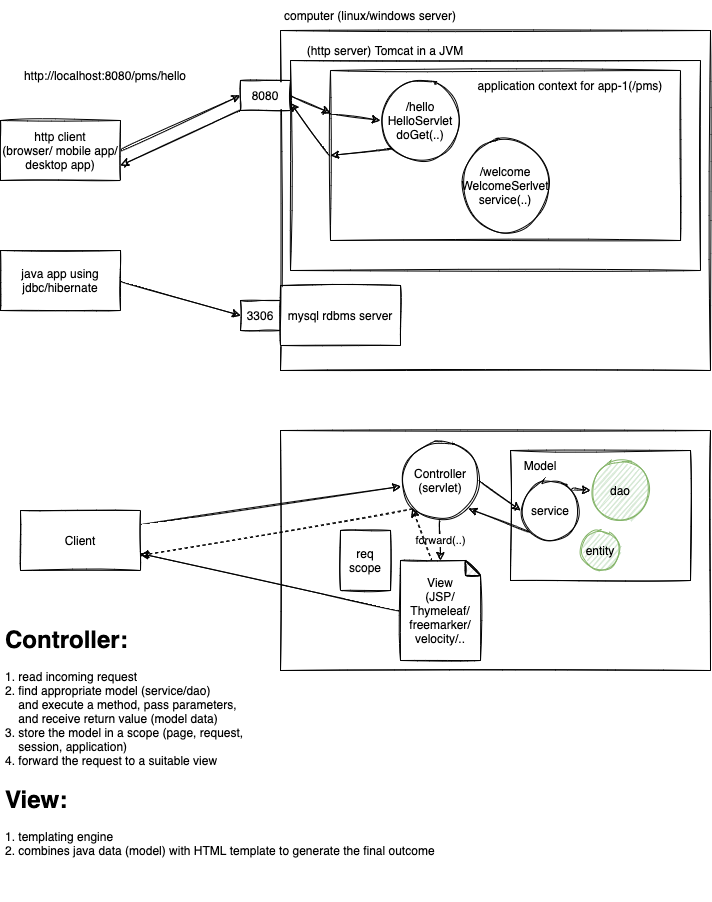

The diagram above was exported from draw.io. Its source (the exported page's mxGraphModel, read from the mxfile embedded in the PNG):
<mxGraphModel dx="821" dy="413" grid="1" gridSize="10" guides="1" tooltips="1" connect="1" arrows="1" fold="1" page="1" pageScale="1" pageWidth="827" pageHeight="1169" math="0" shadow="0">
  <root>
    <mxCell id="0" />
    <mxCell id="1" parent="0" />
    <mxCell id="3" value="" style="rounded=0;whiteSpace=wrap;html=1;sketch=1;" vertex="1" parent="1">
      <mxGeometry x="320" y="40" width="430" height="340" as="geometry" />
    </mxCell>
    <mxCell id="10" value="" style="rounded=0;whiteSpace=wrap;html=1;sketch=1;" vertex="1" parent="1">
      <mxGeometry x="330" y="70" width="410" height="210" as="geometry" />
    </mxCell>
    <mxCell id="22" style="edgeStyle=none;curved=1;sketch=1;html=1;exitX=0;exitY=0.5;exitDx=0;exitDy=0;entryX=1;entryY=0.75;entryDx=0;entryDy=0;" edge="1" parent="1" source="15" target="5">
      <mxGeometry relative="1" as="geometry" />
    </mxCell>
    <mxCell id="15" value="" style="rounded=0;whiteSpace=wrap;html=1;sketch=1;" vertex="1" parent="1">
      <mxGeometry x="370" y="80" width="350" height="170" as="geometry" />
    </mxCell>
    <mxCell id="12" style="edgeStyle=none;curved=1;sketch=1;html=1;exitX=1;exitY=0.5;exitDx=0;exitDy=0;entryX=0;entryY=0.5;entryDx=0;entryDy=0;" edge="1" parent="1" source="2" target="5">
      <mxGeometry relative="1" as="geometry" />
    </mxCell>
    <mxCell id="2" value="http client&lt;br&gt;(browser/ mobile app/ desktop app)" style="rounded=0;whiteSpace=wrap;html=1;sketch=1;" vertex="1" parent="1">
      <mxGeometry x="40" y="130" width="120" height="60" as="geometry" />
    </mxCell>
    <mxCell id="4" value="computer (linux/windows server)" style="text;html=1;strokeColor=none;fillColor=none;align=center;verticalAlign=middle;whiteSpace=wrap;rounded=0;sketch=1;" vertex="1" parent="1">
      <mxGeometry x="320" y="10" width="180" height="30" as="geometry" />
    </mxCell>
    <mxCell id="14" style="edgeStyle=none;curved=1;sketch=1;html=1;exitX=0;exitY=1;exitDx=0;exitDy=0;entryX=1;entryY=0.75;entryDx=0;entryDy=0;" edge="1" parent="1" source="5" target="2">
      <mxGeometry relative="1" as="geometry" />
    </mxCell>
    <mxCell id="18" style="edgeStyle=none;curved=1;sketch=1;html=1;exitX=1;exitY=0.5;exitDx=0;exitDy=0;entryX=0;entryY=0.25;entryDx=0;entryDy=0;" edge="1" parent="1" source="5" target="15">
      <mxGeometry relative="1" as="geometry" />
    </mxCell>
    <mxCell id="5" value="8080" style="rounded=0;whiteSpace=wrap;html=1;sketch=1;" vertex="1" parent="1">
      <mxGeometry x="280" y="90" width="50" height="30" as="geometry" />
    </mxCell>
    <mxCell id="6" value="3306" style="rounded=0;whiteSpace=wrap;html=1;sketch=1;" vertex="1" parent="1">
      <mxGeometry x="280" y="310" width="40" height="30" as="geometry" />
    </mxCell>
    <mxCell id="7" value="mysql rdbms server" style="rounded=0;whiteSpace=wrap;html=1;sketch=1;" vertex="1" parent="1">
      <mxGeometry x="320" y="295" width="120" height="60" as="geometry" />
    </mxCell>
    <mxCell id="9" style="edgeStyle=none;curved=1;sketch=1;html=1;exitX=1;exitY=0.5;exitDx=0;exitDy=0;entryX=0;entryY=0.5;entryDx=0;entryDy=0;" edge="1" parent="1" source="8" target="6">
      <mxGeometry relative="1" as="geometry" />
    </mxCell>
    <mxCell id="8" value="java app using jdbc/hibernate" style="rounded=0;whiteSpace=wrap;html=1;sketch=1;" vertex="1" parent="1">
      <mxGeometry x="40" y="260" width="120" height="60" as="geometry" />
    </mxCell>
    <mxCell id="11" value="(http server) Tomcat in a JVM" style="text;html=1;strokeColor=none;fillColor=none;align=center;verticalAlign=middle;whiteSpace=wrap;rounded=0;sketch=1;" vertex="1" parent="1">
      <mxGeometry x="340" y="50" width="170" height="20" as="geometry" />
    </mxCell>
    <mxCell id="13" value="http://localhost:8080/pms/hello" style="text;html=1;strokeColor=none;fillColor=none;align=center;verticalAlign=middle;whiteSpace=wrap;rounded=0;sketch=1;" vertex="1" parent="1">
      <mxGeometry x="40" y="70" width="210" height="30" as="geometry" />
    </mxCell>
    <mxCell id="20" style="edgeStyle=none;curved=1;sketch=1;html=1;exitX=0;exitY=0.25;exitDx=0;exitDy=0;entryX=0;entryY=0.5;entryDx=0;entryDy=0;" edge="1" parent="1" source="15" target="19">
      <mxGeometry relative="1" as="geometry" />
    </mxCell>
    <mxCell id="16" value="application context for app-1(/pms)" style="text;html=1;strokeColor=none;fillColor=none;align=center;verticalAlign=middle;whiteSpace=wrap;rounded=0;sketch=1;" vertex="1" parent="1">
      <mxGeometry x="510" y="80" width="200" height="30" as="geometry" />
    </mxCell>
    <mxCell id="21" style="edgeStyle=none;curved=1;sketch=1;html=1;exitX=0;exitY=1;exitDx=0;exitDy=0;entryX=0;entryY=0.5;entryDx=0;entryDy=0;" edge="1" parent="1" source="19" target="15">
      <mxGeometry relative="1" as="geometry" />
    </mxCell>
    <mxCell id="19" value="/hello&lt;br&gt;HelloServlet&lt;br&gt;doGet(..)" style="ellipse;whiteSpace=wrap;html=1;aspect=fixed;sketch=1;" vertex="1" parent="1">
      <mxGeometry x="420" y="90" width="80" height="80" as="geometry" />
    </mxCell>
    <mxCell id="24" value="/welcome&lt;br&gt;WelcomeSerlvet&lt;br&gt;service(..)" style="ellipse;whiteSpace=wrap;html=1;aspect=fixed;sketch=1;" vertex="1" parent="1">
      <mxGeometry x="500" y="150" width="90" height="90" as="geometry" />
    </mxCell>
    <mxCell id="25" value="" style="rounded=0;whiteSpace=wrap;html=1;sketch=1;" vertex="1" parent="1">
      <mxGeometry x="320" y="440" width="430" height="240" as="geometry" />
    </mxCell>
    <mxCell id="28" style="edgeStyle=none;curved=1;sketch=1;html=1;exitX=1;exitY=0.25;exitDx=0;exitDy=0;" edge="1" parent="1" source="26" target="27">
      <mxGeometry relative="1" as="geometry" />
    </mxCell>
    <mxCell id="26" value="Client" style="rounded=0;whiteSpace=wrap;html=1;sketch=1;" vertex="1" parent="1">
      <mxGeometry x="60" y="520" width="120" height="60" as="geometry" />
    </mxCell>
    <mxCell id="38" value="forward(..)" style="edgeStyle=none;curved=1;sketch=1;html=1;exitX=0.5;exitY=1;exitDx=0;exitDy=0;entryX=0.5;entryY=0;entryDx=0;entryDy=0;entryPerimeter=0;" edge="1" parent="1" source="27" target="37">
      <mxGeometry relative="1" as="geometry" />
    </mxCell>
    <mxCell id="41" style="edgeStyle=none;curved=1;sketch=1;html=1;exitX=0;exitY=1;exitDx=0;exitDy=0;entryX=1;entryY=0.75;entryDx=0;entryDy=0;dashed=1;" edge="1" parent="1" source="27" target="26">
      <mxGeometry relative="1" as="geometry" />
    </mxCell>
    <mxCell id="27" value="Controller&lt;br&gt;(servlet)" style="ellipse;whiteSpace=wrap;html=1;aspect=fixed;sketch=1;" vertex="1" parent="1">
      <mxGeometry x="440" y="450" width="80" height="80" as="geometry" />
    </mxCell>
    <mxCell id="29" value="" style="rounded=0;whiteSpace=wrap;html=1;sketch=1;" vertex="1" parent="1">
      <mxGeometry x="550" y="460" width="180" height="130" as="geometry" />
    </mxCell>
    <mxCell id="30" value="Model" style="text;html=1;strokeColor=none;fillColor=none;align=center;verticalAlign=middle;whiteSpace=wrap;rounded=0;sketch=1;" vertex="1" parent="1">
      <mxGeometry x="550" y="460" width="60" height="30" as="geometry" />
    </mxCell>
    <mxCell id="35" style="edgeStyle=none;curved=1;sketch=1;html=1;exitX=1;exitY=0;exitDx=0;exitDy=0;entryX=0;entryY=0.5;entryDx=0;entryDy=0;" edge="1" parent="1" source="31" target="32">
      <mxGeometry relative="1" as="geometry" />
    </mxCell>
    <mxCell id="36" style="edgeStyle=none;curved=1;sketch=1;html=1;exitX=0;exitY=1;exitDx=0;exitDy=0;entryX=1;entryY=1;entryDx=0;entryDy=0;" edge="1" parent="1" source="31" target="27">
      <mxGeometry relative="1" as="geometry" />
    </mxCell>
    <mxCell id="31" value="service" style="ellipse;whiteSpace=wrap;html=1;aspect=fixed;sketch=1;" vertex="1" parent="1">
      <mxGeometry x="560" y="490" width="60" height="60" as="geometry" />
    </mxCell>
    <mxCell id="32" value="dao" style="ellipse;whiteSpace=wrap;html=1;aspect=fixed;sketch=1;fillColor=#d5e8d4;strokeColor=#82b366;" vertex="1" parent="1">
      <mxGeometry x="630" y="470" width="60" height="60" as="geometry" />
    </mxCell>
    <mxCell id="33" value="entity" style="ellipse;whiteSpace=wrap;html=1;aspect=fixed;sketch=1;fillColor=#d5e8d4;strokeColor=#82b366;" vertex="1" parent="1">
      <mxGeometry x="620" y="540" width="40" height="40" as="geometry" />
    </mxCell>
    <mxCell id="34" style="edgeStyle=none;curved=1;sketch=1;html=1;exitX=1;exitY=0.5;exitDx=0;exitDy=0;entryX=0;entryY=0.5;entryDx=0;entryDy=0;" edge="1" parent="1" source="27" target="31">
      <mxGeometry relative="1" as="geometry" />
    </mxCell>
    <mxCell id="39" style="edgeStyle=none;curved=1;sketch=1;html=1;exitX=0;exitY=0.5;exitDx=0;exitDy=0;exitPerimeter=0;" edge="1" parent="1" source="37" target="26">
      <mxGeometry relative="1" as="geometry" />
    </mxCell>
    <mxCell id="40" style="edgeStyle=none;curved=1;sketch=1;html=1;exitX=0;exitY=0;exitDx=32.5;exitDy=0;exitPerimeter=0;entryX=0;entryY=1;entryDx=0;entryDy=0;dashed=1;" edge="1" parent="1" source="37" target="27">
      <mxGeometry relative="1" as="geometry" />
    </mxCell>
    <mxCell id="37" value="View&lt;br&gt;(JSP/ Thymeleaf/ freemarker/ velocity/.." style="shape=note;whiteSpace=wrap;html=1;backgroundOutline=1;darkOpacity=0.05;sketch=1;size=15;" vertex="1" parent="1">
      <mxGeometry x="440" y="570" width="80" height="100" as="geometry" />
    </mxCell>
    <mxCell id="42" value="&lt;h1&gt;Controller:&lt;/h1&gt;&lt;div&gt;1. read incoming request&lt;/div&gt;&lt;div&gt;2. find appropriate model (service/dao)&lt;/div&gt;&lt;div&gt;&amp;nbsp; &amp;nbsp; and execute a method, pass parameters,&amp;nbsp;&lt;/div&gt;&lt;div&gt;&amp;nbsp; &amp;nbsp; and receive return value (model data)&lt;/div&gt;&lt;div&gt;3. store the model in a scope (page, request,&amp;nbsp;&lt;/div&gt;&lt;div&gt;&amp;nbsp; &amp;nbsp; session, application)&lt;/div&gt;&lt;div&gt;4. forward the request to a suitable view&lt;/div&gt;&lt;div&gt;&lt;br&gt;&lt;/div&gt;" style="text;html=1;strokeColor=none;fillColor=none;spacing=5;spacingTop=-20;whiteSpace=wrap;overflow=hidden;rounded=0;sketch=1;" vertex="1" parent="1">
      <mxGeometry x="40" y="630" width="280" height="150" as="geometry" />
    </mxCell>
    <mxCell id="43" value="&lt;h1&gt;View:&lt;/h1&gt;&lt;div&gt;1. templating engine&lt;/div&gt;&lt;div&gt;2. combines java data (model) with HTML template to generate the final outcome&lt;/div&gt;" style="text;html=1;strokeColor=none;fillColor=none;spacing=5;spacingTop=-20;whiteSpace=wrap;overflow=hidden;rounded=0;sketch=1;" vertex="1" parent="1">
      <mxGeometry x="40" y="790" width="580" height="120" as="geometry" />
    </mxCell>
    <mxCell id="44" value="req scope" style="rounded=0;whiteSpace=wrap;html=1;sketch=1;" vertex="1" parent="1">
      <mxGeometry x="380" y="540" width="50" height="60" as="geometry" />
    </mxCell>
  </root>
</mxGraphModel>